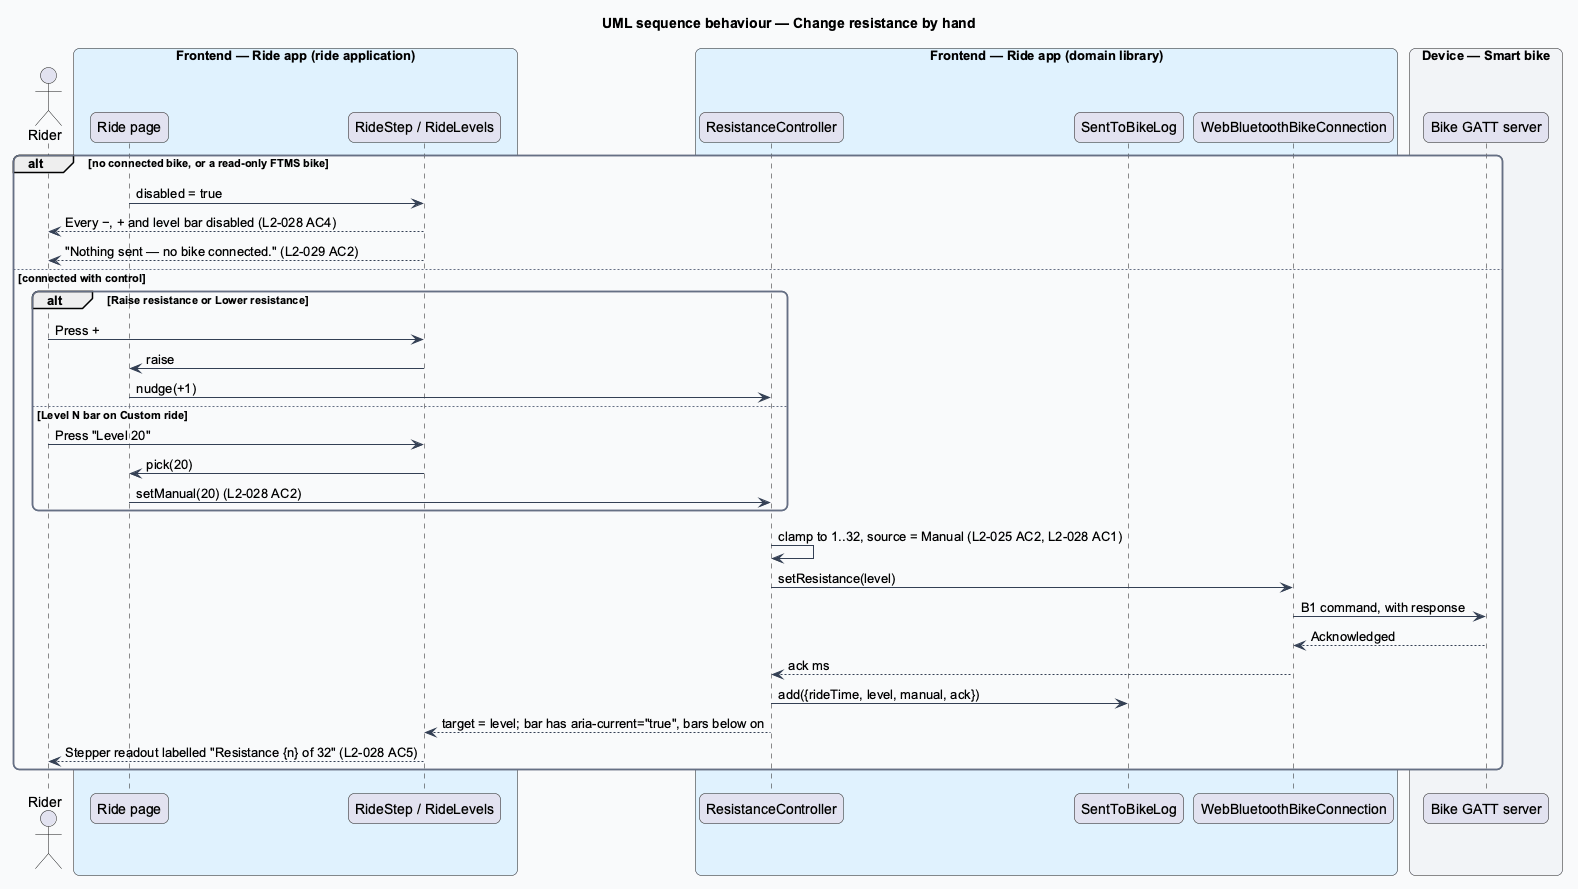

The diagram above was rendered by PlantUML. Its source (embedded in the PNG):
@startuml
title UML sequence behaviour — Change resistance by hand
skinparam backgroundColor #FFFFFF
skinparam shadowing false
skinparam roundcorner 12
skinparam defaultFontName Arial
skinparam ArrowColor #344054
skinparam rectangle {
  BorderColor #344054
  FontColor #101828
}
skinparam package {
  BorderColor #667085
  FontColor #101828
  BackgroundColor #F9FAFB
}
actor "Rider" as actor
box "Frontend — Ride app (ride application)" #E0F2FE
  participant "Ride page" as page
  participant "RideStep / RideLevels" as ctl
end box
box "Frontend — Ride app (domain library)" #E0F2FE
  participant "ResistanceController" as ctrl
  participant "SentToBikeLog" as sent
  participant "WebBluetoothBikeConnection" as conn
end box
box "Device — Smart bike" #F2F4F7
  participant "Bike GATT server" as bike
end box
alt no connected bike, or a read-only FTMS bike
  page -> ctl : disabled = true
  ctl --> actor : Every −, + and level bar disabled (L2-028 AC4)
  ctl --> actor : "Nothing sent — no bike connected." (L2-029 AC2)
else connected with control
  alt Raise resistance or Lower resistance
    actor -> ctl : Press +
    ctl -> page : raise
    page -> ctrl : nudge(+1)
  else Level N bar on Custom ride
    actor -> ctl : Press "Level 20"
    ctl -> page : pick(20)
    page -> ctrl : setManual(20) (L2-028 AC2)
  end
  ctrl -> ctrl : clamp to 1..32, source = Manual (L2-025 AC2, L2-028 AC1)
  ctrl -> conn : setResistance(level)
  conn -> bike : B1 command, with response
  bike --> conn : Acknowledged
  conn --> ctrl : ack ms
  ctrl -> sent : add({rideTime, level, manual, ack})
  ctrl --> ctl : target = level; bar has aria-current="true", bars below on
  ctl --> actor : Stepper readout labelled "Resistance {n} of 32" (L2-028 AC5)
end
@enduml